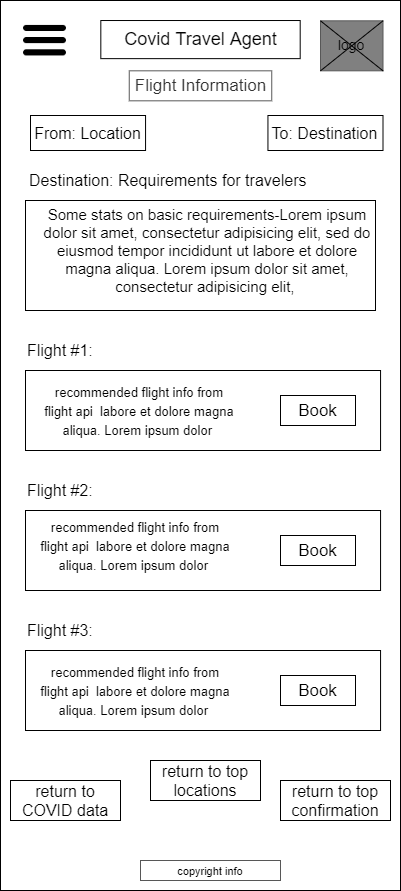

The diagram above was exported from draw.io. Its source (the exported page's mxGraphModel, read from the mxfile embedded in the PNG):
<mxGraphModel dx="2383" dy="1145" grid="1" gridSize="10" guides="1" tooltips="1" connect="1" arrows="1" fold="1" page="1" pageScale="1" pageWidth="850" pageHeight="1100" math="0" shadow="0">
  <root>
    <mxCell id="Ofp0Hnd-CA1A3OSV0_1r-0" />
    <mxCell id="Ofp0Hnd-CA1A3OSV0_1r-1" parent="Ofp0Hnd-CA1A3OSV0_1r-0" />
    <mxCell id="gUYsQXG3gvRRn_eIMIIj-27" value="" style="rounded=0;whiteSpace=wrap;html=1;" parent="Ofp0Hnd-CA1A3OSV0_1r-1" vertex="1">
      <mxGeometry x="110" y="70" width="400" height="890" as="geometry" />
    </mxCell>
    <mxCell id="gUYsQXG3gvRRn_eIMIIj-28" value="" style="rounded=0;whiteSpace=wrap;html=1;fontColor=#333333;strokeColor=#575757;fillColor=#808080;" parent="Ofp0Hnd-CA1A3OSV0_1r-1" vertex="1">
      <mxGeometry x="430" y="90.32" width="62.5" height="50" as="geometry" />
    </mxCell>
    <mxCell id="gUYsQXG3gvRRn_eIMIIj-29" value="" style="rounded=0;whiteSpace=wrap;html=1;" parent="Ofp0Hnd-CA1A3OSV0_1r-1" vertex="1">
      <mxGeometry x="210.31999999999994" y="90.01999999999998" width="199.37" height="38.12" as="geometry" />
    </mxCell>
    <mxCell id="gUYsQXG3gvRRn_eIMIIj-30" value="&lt;font style=&quot;font-size: 18px&quot;&gt;Covid Travel Agent&lt;/font&gt;" style="text;html=1;strokeColor=none;fillColor=none;align=center;verticalAlign=middle;whiteSpace=wrap;rounded=0;fontSize=16;" parent="Ofp0Hnd-CA1A3OSV0_1r-1" vertex="1">
      <mxGeometry x="217.5" y="99.07999999999998" width="185" height="20" as="geometry" />
    </mxCell>
    <mxCell id="gUYsQXG3gvRRn_eIMIIj-31" value="" style="shape=image;html=1;verticalAlign=top;verticalLabelPosition=bottom;labelBackgroundColor=#ffffff;imageAspect=0;aspect=fixed;image=https://cdn4.iconfinder.com/data/icons/wirecons-free-vector-icons/32/menu-alt-128.png" parent="Ofp0Hnd-CA1A3OSV0_1r-1" vertex="1">
      <mxGeometry x="130.01" y="85.64999999999998" width="49" height="49" as="geometry" />
    </mxCell>
    <mxCell id="gUYsQXG3gvRRn_eIMIIj-32" value="&lt;font style=&quot;font-size: 11px&quot;&gt;copyright info&lt;/font&gt;" style="rounded=0;whiteSpace=wrap;html=1;strokeColor=#575757;strokeWidth=1;fillColor=none;fontSize=12;" parent="Ofp0Hnd-CA1A3OSV0_1r-1" vertex="1">
      <mxGeometry x="250" y="930" width="140" height="20" as="geometry" />
    </mxCell>
    <mxCell id="gUYsQXG3gvRRn_eIMIIj-33" value="logo" style="text;html=1;strokeColor=none;fillColor=none;align=center;verticalAlign=middle;whiteSpace=wrap;rounded=0;fontSize=14;" parent="Ofp0Hnd-CA1A3OSV0_1r-1" vertex="1">
      <mxGeometry x="441.25" y="103.76999999999998" width="40" height="20" as="geometry" />
    </mxCell>
    <mxCell id="gUYsQXG3gvRRn_eIMIIj-34" value="" style="endArrow=none;html=1;fontSize=14;exitX=0;exitY=1;exitDx=0;exitDy=0;entryX=1;entryY=0;entryDx=0;entryDy=0;" parent="Ofp0Hnd-CA1A3OSV0_1r-1" source="gUYsQXG3gvRRn_eIMIIj-28" target="gUYsQXG3gvRRn_eIMIIj-28" edge="1">
      <mxGeometry width="50" height="50" relative="1" as="geometry">
        <mxPoint x="420" y="320.32" as="sourcePoint" />
        <mxPoint x="470" y="270.32" as="targetPoint" />
      </mxGeometry>
    </mxCell>
    <mxCell id="gUYsQXG3gvRRn_eIMIIj-35" value="" style="endArrow=none;html=1;fontSize=14;exitX=0;exitY=0;exitDx=0;exitDy=0;entryX=1;entryY=1;entryDx=0;entryDy=0;" parent="Ofp0Hnd-CA1A3OSV0_1r-1" source="gUYsQXG3gvRRn_eIMIIj-28" target="gUYsQXG3gvRRn_eIMIIj-28" edge="1">
      <mxGeometry width="50" height="50" relative="1" as="geometry">
        <mxPoint x="440" y="150.32" as="sourcePoint" />
        <mxPoint x="502.5" y="100.32" as="targetPoint" />
      </mxGeometry>
    </mxCell>
    <mxCell id="gUYsQXG3gvRRn_eIMIIj-36" value="&lt;font style=&quot;font-size: 16px&quot;&gt;From: Location&lt;/font&gt;" style="rounded=0;whiteSpace=wrap;html=1;fontSize=13;align=center;" parent="Ofp0Hnd-CA1A3OSV0_1r-1" vertex="1">
      <mxGeometry x="140" y="185" width="115.06" height="35" as="geometry" />
    </mxCell>
    <mxCell id="gUYsQXG3gvRRn_eIMIIj-37" value="&lt;font style=&quot;font-size: 17px&quot;&gt;Flight Information&lt;/font&gt;" style="rounded=0;whiteSpace=wrap;html=1;fontColor=#333333;strokeColor=#575757;fillColor=#FFFFFF;fontSize=14;" parent="Ofp0Hnd-CA1A3OSV0_1r-1" vertex="1">
      <mxGeometry x="238.75" y="140.32" width="142.5" height="30" as="geometry" />
    </mxCell>
    <mxCell id="gUYsQXG3gvRRn_eIMIIj-55" value="&lt;font style=&quot;font-size: 16px&quot;&gt;To: Destination&lt;/font&gt;" style="rounded=0;whiteSpace=wrap;html=1;fontSize=13;align=center;" parent="Ofp0Hnd-CA1A3OSV0_1r-1" vertex="1">
      <mxGeometry x="377.44000000000005" y="185" width="115.06" height="35" as="geometry" />
    </mxCell>
    <mxCell id="gUYsQXG3gvRRn_eIMIIj-56" value="&lt;font style=&quot;font-size: 16px&quot;&gt;Destination: Requirements for travelers&lt;/font&gt;" style="text;html=1;strokeColor=none;fillColor=none;align=left;verticalAlign=middle;whiteSpace=wrap;rounded=0;fontSize=13;" parent="Ofp0Hnd-CA1A3OSV0_1r-1" vertex="1">
      <mxGeometry x="137.44000000000005" y="240" width="292.56" height="20" as="geometry" />
    </mxCell>
    <mxCell id="gUYsQXG3gvRRn_eIMIIj-58" value="" style="rounded=0;whiteSpace=wrap;html=1;fontSize=13;align=center;" parent="Ofp0Hnd-CA1A3OSV0_1r-1" vertex="1">
      <mxGeometry x="135" y="270" width="350" height="110" as="geometry" />
    </mxCell>
    <mxCell id="gUYsQXG3gvRRn_eIMIIj-59" value="&lt;h1&gt;&lt;br&gt;&lt;/h1&gt;" style="text;html=1;strokeColor=none;fillColor=none;spacing=5;spacingTop=-20;whiteSpace=wrap;overflow=hidden;rounded=0;fontSize=15;" parent="Ofp0Hnd-CA1A3OSV0_1r-1" vertex="1">
      <mxGeometry x="180" y="300" width="190" height="120" as="geometry" />
    </mxCell>
    <mxCell id="gUYsQXG3gvRRn_eIMIIj-62" value="&lt;span style=&quot;text-align: left&quot;&gt;Some stats on basic requirements-Lorem ipsum dolor sit amet, consectetur adipisicing elit, sed do eiusmod tempor incididunt ut labore et dolore magna aliqua.&amp;nbsp;&lt;/span&gt;&lt;span style=&quot;text-align: left&quot;&gt;Lorem ipsum dolor sit amet, consectetur adipisicing elit,&amp;nbsp;&lt;/span&gt;" style="text;html=1;strokeColor=none;fillColor=none;align=center;verticalAlign=middle;whiteSpace=wrap;rounded=0;fontSize=15;" parent="Ofp0Hnd-CA1A3OSV0_1r-1" vertex="1">
      <mxGeometry x="148.75" y="310" width="336.25" height="20" as="geometry" />
    </mxCell>
    <mxCell id="gUYsQXG3gvRRn_eIMIIj-65" value="Flight #1:" style="text;html=1;strokeColor=none;fillColor=none;align=left;verticalAlign=middle;whiteSpace=wrap;rounded=0;fontSize=16;strokeWidth=1;" parent="Ofp0Hnd-CA1A3OSV0_1r-1" vertex="1">
      <mxGeometry x="135.05999999999995" y="410" width="189.94" height="20" as="geometry" />
    </mxCell>
    <mxCell id="gUYsQXG3gvRRn_eIMIIj-66" value="" style="rounded=0;whiteSpace=wrap;html=1;strokeWidth=1;fontSize=15;fillColor=#FFFFFF;" parent="Ofp0Hnd-CA1A3OSV0_1r-1" vertex="1">
      <mxGeometry x="135" y="440" width="355.06" height="80" as="geometry" />
    </mxCell>
    <mxCell id="gUYsQXG3gvRRn_eIMIIj-67" value="&lt;font style=&quot;font-size: 17px&quot;&gt;Book&lt;/font&gt;" style="rounded=0;whiteSpace=wrap;html=1;" parent="Ofp0Hnd-CA1A3OSV0_1r-1" vertex="1">
      <mxGeometry x="390" y="465" width="75" height="30" as="geometry" />
    </mxCell>
    <mxCell id="gUYsQXG3gvRRn_eIMIIj-71" value="Flight #2:" style="text;html=1;strokeColor=none;fillColor=none;align=left;verticalAlign=middle;whiteSpace=wrap;rounded=0;fontSize=16;strokeWidth=1;" parent="Ofp0Hnd-CA1A3OSV0_1r-1" vertex="1">
      <mxGeometry x="135.05999999999995" y="550" width="189.94" height="20" as="geometry" />
    </mxCell>
    <mxCell id="gUYsQXG3gvRRn_eIMIIj-72" value="" style="rounded=0;whiteSpace=wrap;html=1;strokeWidth=1;fontSize=15;fillColor=#FFFFFF;" parent="Ofp0Hnd-CA1A3OSV0_1r-1" vertex="1">
      <mxGeometry x="135" y="580" width="355.06" height="80" as="geometry" />
    </mxCell>
    <mxCell id="gUYsQXG3gvRRn_eIMIIj-73" value="&lt;font style=&quot;font-size: 17px&quot;&gt;Book&lt;/font&gt;" style="rounded=0;whiteSpace=wrap;html=1;" parent="Ofp0Hnd-CA1A3OSV0_1r-1" vertex="1">
      <mxGeometry x="390" y="605" width="75" height="30" as="geometry" />
    </mxCell>
    <mxCell id="gUYsQXG3gvRRn_eIMIIj-75" value="&lt;font style=&quot;font-size: 13px&quot;&gt;&lt;font style=&quot;font-size: 13px&quot;&gt;recommended flight info from flight api&amp;nbsp;&lt;/font&gt;&lt;span style=&quot;text-align: left&quot;&gt;&amp;nbsp;labore et dolore magna aliqua.&amp;nbsp;&lt;/span&gt;&lt;span style=&quot;text-align: left&quot;&gt;Lorem ipsum dolor&amp;nbsp;&lt;/span&gt;&lt;/font&gt;" style="text;html=1;strokeColor=none;fillColor=none;align=center;verticalAlign=middle;whiteSpace=wrap;rounded=0;fontSize=16;" parent="Ofp0Hnd-CA1A3OSV0_1r-1" vertex="1">
      <mxGeometry x="148.75" y="465" width="200" height="30" as="geometry" />
    </mxCell>
    <mxCell id="gUYsQXG3gvRRn_eIMIIj-77" value="Flight #3:" style="text;html=1;strokeColor=none;fillColor=none;align=left;verticalAlign=middle;whiteSpace=wrap;rounded=0;fontSize=16;strokeWidth=1;" parent="Ofp0Hnd-CA1A3OSV0_1r-1" vertex="1">
      <mxGeometry x="135.05999999999995" y="690" width="189.94" height="20" as="geometry" />
    </mxCell>
    <mxCell id="gUYsQXG3gvRRn_eIMIIj-78" value="" style="rounded=0;whiteSpace=wrap;html=1;strokeWidth=1;fontSize=15;fillColor=#FFFFFF;" parent="Ofp0Hnd-CA1A3OSV0_1r-1" vertex="1">
      <mxGeometry x="135" y="720" width="355.06" height="80" as="geometry" />
    </mxCell>
    <mxCell id="gUYsQXG3gvRRn_eIMIIj-79" value="&lt;font style=&quot;font-size: 17px&quot;&gt;Book&lt;/font&gt;" style="rounded=0;whiteSpace=wrap;html=1;" parent="Ofp0Hnd-CA1A3OSV0_1r-1" vertex="1">
      <mxGeometry x="390" y="745" width="75" height="30" as="geometry" />
    </mxCell>
    <mxCell id="ofjKyG6tqydGaL6-JpAX-0" value="&lt;font style=&quot;font-size: 13px&quot;&gt;&lt;font style=&quot;font-size: 13px&quot;&gt;recommended flight info from flight api&amp;nbsp;&lt;/font&gt;&lt;span style=&quot;text-align: left&quot;&gt;&amp;nbsp;labore et dolore magna aliqua.&amp;nbsp;&lt;/span&gt;&lt;span style=&quot;text-align: left&quot;&gt;Lorem ipsum dolor&amp;nbsp;&lt;/span&gt;&lt;/font&gt;" style="text;html=1;strokeColor=none;fillColor=none;align=center;verticalAlign=middle;whiteSpace=wrap;rounded=0;fontSize=16;" parent="Ofp0Hnd-CA1A3OSV0_1r-1" vertex="1">
      <mxGeometry x="145" y="600" width="200" height="30" as="geometry" />
    </mxCell>
    <mxCell id="ofjKyG6tqydGaL6-JpAX-2" value="&lt;font style=&quot;font-size: 13px&quot;&gt;&lt;font style=&quot;font-size: 13px&quot;&gt;recommended flight info from flight api&amp;nbsp;&lt;/font&gt;&lt;span style=&quot;text-align: left&quot;&gt;&amp;nbsp;labore et dolore magna aliqua.&amp;nbsp;&lt;/span&gt;&lt;span style=&quot;text-align: left&quot;&gt;Lorem ipsum dolor&amp;nbsp;&lt;/span&gt;&lt;/font&gt;" style="text;html=1;strokeColor=none;fillColor=none;align=center;verticalAlign=middle;whiteSpace=wrap;rounded=0;fontSize=16;" parent="Ofp0Hnd-CA1A3OSV0_1r-1" vertex="1">
      <mxGeometry x="145" y="745" width="200" height="30" as="geometry" />
    </mxCell>
    <mxCell id="UQ6Njc8xaAlA_foBRCf6-0" value="&lt;font style=&quot;font-size: 16px&quot;&gt;return to COVID data&lt;/font&gt;" style="rounded=0;whiteSpace=wrap;html=1;fontSize=14;" parent="Ofp0Hnd-CA1A3OSV0_1r-1" vertex="1">
      <mxGeometry x="120" y="850" width="110" height="40" as="geometry" />
    </mxCell>
    <mxCell id="UQ6Njc8xaAlA_foBRCf6-1" value="&lt;font style=&quot;font-size: 16px&quot;&gt;return to top locations&lt;/font&gt;" style="rounded=0;whiteSpace=wrap;html=1;fontSize=14;" parent="Ofp0Hnd-CA1A3OSV0_1r-1" vertex="1">
      <mxGeometry x="260" y="830" width="110" height="40" as="geometry" />
    </mxCell>
    <mxCell id="UQ6Njc8xaAlA_foBRCf6-3" value="&lt;font style=&quot;font-size: 16px&quot;&gt;return to top confirmation&lt;/font&gt;" style="rounded=0;whiteSpace=wrap;html=1;fontSize=14;" parent="Ofp0Hnd-CA1A3OSV0_1r-1" vertex="1">
      <mxGeometry x="390" y="850" width="110" height="40" as="geometry" />
    </mxCell>
  </root>
</mxGraphModel>